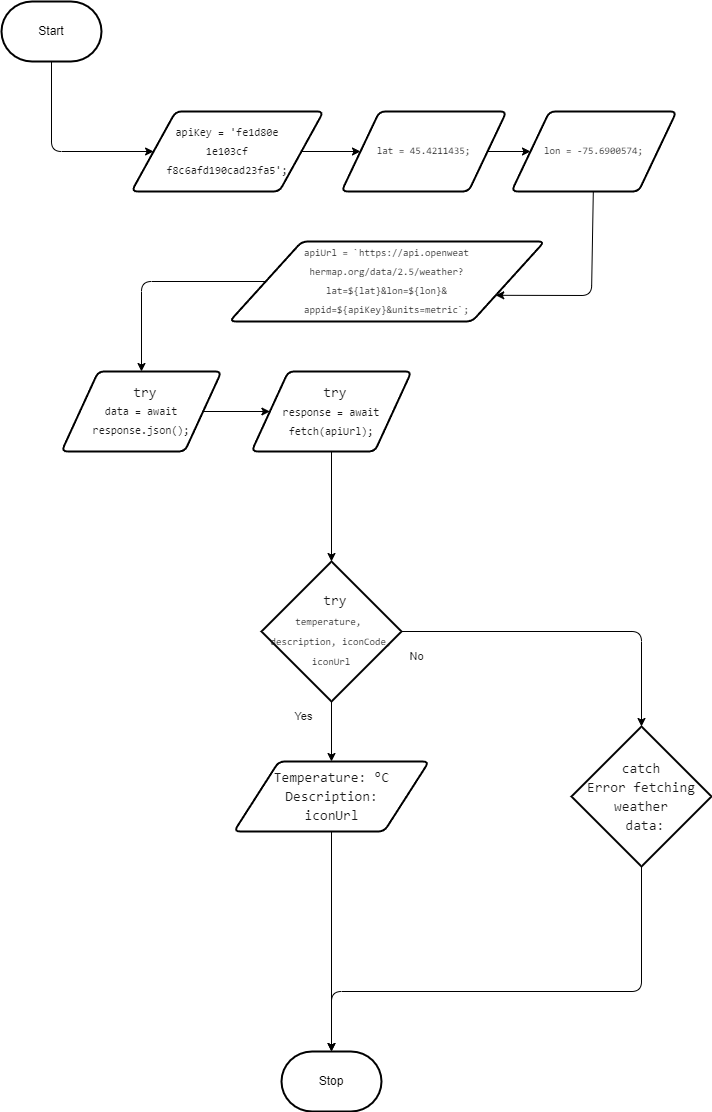

The diagram above was exported from draw.io. Its source (the exported page's mxGraphModel, read from the mxfile embedded in the PNG):
<mxGraphModel dx="1404" dy="884" grid="1" gridSize="10" guides="1" tooltips="1" connect="1" arrows="1" fold="1" page="1" pageScale="1" pageWidth="850" pageHeight="1100" math="0" shadow="0">
  <root>
    <mxCell id="0" />
    <mxCell id="1" parent="0" />
    <mxCell id="5" value="" style="edgeStyle=none;html=1;fontColor=#1A1A1A;" edge="1" parent="1" source="2" target="4">
      <mxGeometry relative="1" as="geometry">
        <Array as="points">
          <mxPoint x="90" y="400" />
        </Array>
      </mxGeometry>
    </mxCell>
    <mxCell id="2" value="Start" style="strokeWidth=2;html=1;shape=mxgraph.flowchart.terminator;whiteSpace=wrap;" parent="1" vertex="1">
      <mxGeometry x="40" y="250" width="100" height="60" as="geometry" />
    </mxCell>
    <mxCell id="8" value="" style="edgeStyle=none;html=1;fontColor=#1A1A1A;" edge="1" parent="1" source="4" target="7">
      <mxGeometry relative="1" as="geometry" />
    </mxCell>
    <mxCell id="4" value="&lt;div style=&quot;font-family: Consolas, &amp;quot;Courier New&amp;quot;, monospace; line-height: 19px; font-size: 11px;&quot;&gt;&lt;font style=&quot;font-size: 11px;&quot;&gt;&lt;span style=&quot;&quot;&gt;apiKey&lt;/span&gt; &lt;span style=&quot;&quot;&gt;=&lt;/span&gt; &lt;span style=&quot;&quot;&gt;'fe1d80&lt;/span&gt;&lt;span style=&quot;background-color: initial;&quot;&gt;e&lt;/span&gt;&lt;/font&gt;&lt;/div&gt;&lt;div style=&quot;font-family: Consolas, &amp;quot;Courier New&amp;quot;, monospace; line-height: 19px; font-size: 11px;&quot;&gt;&lt;font style=&quot;font-size: 11px;&quot;&gt;&lt;font style=&quot;font-size: 11px;&quot;&gt;&lt;span style=&quot;background-color: initial;&quot;&gt;1&lt;/span&gt;&lt;/font&gt;&lt;font style=&quot;background-color: initial; font-size: 11px;&quot;&gt;&lt;span style=&quot;background-color: initial;&quot;&gt;e103cf&lt;/span&gt;&lt;/font&gt;&lt;/font&gt;&lt;/div&gt;&lt;div style=&quot;font-family: Consolas, &amp;quot;Courier New&amp;quot;, monospace; line-height: 19px; font-size: 11px;&quot;&gt;&lt;font style=&quot;font-size: 11px;&quot;&gt;&lt;span style=&quot;background-color: initial;&quot;&gt;f8c6afd1&lt;/span&gt;&lt;span style=&quot;background-color: initial;&quot;&gt;90cad23fa5'&lt;/span&gt;&lt;span style=&quot;background-color: initial;&quot;&gt;;&lt;/span&gt;&lt;/font&gt;&lt;/div&gt;" style="shape=parallelogram;html=1;strokeWidth=2;perimeter=parallelogramPerimeter;whiteSpace=wrap;rounded=1;arcSize=12;size=0.23;fontColor=#1A1A1A;" vertex="1" parent="1">
      <mxGeometry x="170" y="360" width="192" height="80" as="geometry" />
    </mxCell>
    <mxCell id="6" value="Stop" style="strokeWidth=2;html=1;shape=mxgraph.flowchart.terminator;whiteSpace=wrap;" vertex="1" parent="1">
      <mxGeometry x="320" y="1300" width="100" height="60" as="geometry" />
    </mxCell>
    <mxCell id="10" value="" style="edgeStyle=none;html=1;fontColor=#1A1A1A;" edge="1" parent="1" source="7" target="9">
      <mxGeometry relative="1" as="geometry" />
    </mxCell>
    <mxCell id="7" value="&lt;div style=&quot;font-family: Consolas, &amp;quot;Courier New&amp;quot;, monospace; line-height: 19px; font-size: 10px;&quot;&gt;&lt;div style=&quot;line-height: 19px;&quot;&gt;&lt;span style=&quot;&quot;&gt;lat&lt;/span&gt; &lt;span style=&quot;&quot;&gt;=&lt;/span&gt; &lt;span style=&quot;&quot;&gt;45.4211435&lt;/span&gt;;&lt;/div&gt;&lt;/div&gt;" style="shape=parallelogram;html=1;strokeWidth=2;perimeter=parallelogramPerimeter;whiteSpace=wrap;rounded=1;arcSize=12;size=0.23;fontColor=#1A1A1A;" vertex="1" parent="1">
      <mxGeometry x="380" y="360" width="165" height="80" as="geometry" />
    </mxCell>
    <mxCell id="12" value="" style="edgeStyle=none;html=1;fontSize=11;entryX=1;entryY=0.75;entryDx=0;entryDy=0;fontColor=#1A1A1A;" edge="1" parent="1" source="9" target="11">
      <mxGeometry relative="1" as="geometry">
        <Array as="points">
          <mxPoint x="630" y="544" />
        </Array>
      </mxGeometry>
    </mxCell>
    <mxCell id="9" value="&lt;div style=&quot;font-family: Consolas, &amp;quot;Courier New&amp;quot;, monospace; font-size: 14px; line-height: 19px;&quot;&gt;&lt;div style=&quot;line-height: 19px; font-size: 10px;&quot;&gt;&lt;div style=&quot;line-height: 19px;&quot;&gt;&lt;span style=&quot;&quot;&gt;lon&lt;/span&gt; &lt;span style=&quot;&quot;&gt;=&lt;/span&gt; &lt;span style=&quot;&quot;&gt;-&lt;/span&gt;&lt;span style=&quot;&quot;&gt;75.6900574&lt;/span&gt;;&lt;/div&gt;&lt;/div&gt;&lt;/div&gt;" style="shape=parallelogram;html=1;strokeWidth=2;perimeter=parallelogramPerimeter;whiteSpace=wrap;rounded=1;arcSize=12;size=0.23;fontColor=#1A1A1A;" vertex="1" parent="1">
      <mxGeometry x="550" y="360" width="165" height="80" as="geometry" />
    </mxCell>
    <mxCell id="13" style="edgeStyle=none;html=1;fontSize=10;entryX=0.5;entryY=0;entryDx=0;entryDy=0;fontColor=#1A1A1A;" edge="1" parent="1" source="11" target="18">
      <mxGeometry relative="1" as="geometry">
        <mxPoint x="180" y="610" as="targetPoint" />
        <Array as="points">
          <mxPoint x="180" y="530" />
        </Array>
      </mxGeometry>
    </mxCell>
    <mxCell id="11" value="&lt;div style=&quot;font-family: Consolas, &amp;quot;Courier New&amp;quot;, monospace; font-size: 14px; line-height: 19px;&quot;&gt;&lt;div style=&quot;line-height: 19px; font-size: 10px;&quot;&gt;&lt;div style=&quot;line-height: 19px;&quot;&gt;&lt;div style=&quot;line-height: 19px;&quot;&gt;&lt;span style=&quot;&quot;&gt;apiUrl&lt;/span&gt; &lt;span style=&quot;&quot;&gt;=&lt;/span&gt; &lt;span style=&quot;&quot;&gt;`https://api.openweat&lt;/span&gt;&lt;/div&gt;&lt;div style=&quot;line-height: 19px;&quot;&gt;&lt;span style=&quot;&quot;&gt;hermap.org/data/2.5/weather?&lt;/span&gt;&lt;/div&gt;&lt;div style=&quot;line-height: 19px;&quot;&gt;&lt;span style=&quot;&quot;&gt;lat=&lt;/span&gt;&lt;span style=&quot;&quot;&gt;${&lt;/span&gt;&lt;span style=&quot;&quot;&gt;lat&lt;/span&gt;&lt;span style=&quot;&quot;&gt;}&lt;/span&gt;&lt;span style=&quot;&quot;&gt;&amp;amp;lon=&lt;/span&gt;&lt;span style=&quot;&quot;&gt;${&lt;/span&gt;&lt;span style=&quot;&quot;&gt;lon&lt;/span&gt;&lt;span style=&quot;&quot;&gt;}&lt;/span&gt;&lt;span style=&quot;&quot;&gt;&amp;amp;&lt;/span&gt;&lt;/div&gt;&lt;div style=&quot;line-height: 19px;&quot;&gt;&lt;span style=&quot;&quot;&gt;appid=&lt;/span&gt;&lt;span style=&quot;&quot;&gt;${&lt;/span&gt;&lt;span style=&quot;&quot;&gt;apiKey&lt;/span&gt;&lt;span style=&quot;&quot;&gt;}&lt;/span&gt;&lt;span style=&quot;&quot;&gt;&amp;amp;units=metric`&lt;/span&gt;;&lt;/div&gt;&lt;/div&gt;&lt;/div&gt;&lt;/div&gt;" style="shape=parallelogram;html=1;strokeWidth=2;perimeter=parallelogramPerimeter;whiteSpace=wrap;rounded=1;arcSize=12;size=0.23;fontColor=#1A1A1A;" vertex="1" parent="1">
      <mxGeometry x="268" y="490" width="315" height="80" as="geometry" />
    </mxCell>
    <mxCell id="22" style="edgeStyle=none;html=1;fontSize=11;entryX=0.5;entryY=0;entryDx=0;entryDy=0;entryPerimeter=0;fontColor=#1A1A1A;" edge="1" parent="1" source="15" target="30">
      <mxGeometry relative="1" as="geometry">
        <mxPoint x="520" y="880" as="targetPoint" />
        <Array as="points">
          <mxPoint x="680" y="880" />
        </Array>
      </mxGeometry>
    </mxCell>
    <mxCell id="23" style="edgeStyle=none;html=1;fontSize=11;entryX=0.5;entryY=0;entryDx=0;entryDy=0;fontColor=#1A1A1A;" edge="1" parent="1" source="15" target="26">
      <mxGeometry relative="1" as="geometry">
        <mxPoint x="560" y="900" as="targetPoint" />
      </mxGeometry>
    </mxCell>
    <mxCell id="15" value="&lt;div style=&quot;font-family: Consolas, &amp;quot;Courier New&amp;quot;, monospace; line-height: 19px; font-size: 10px;&quot;&gt;&lt;span style=&quot;font-size: 14px;&quot;&gt;&amp;nbsp;&lt;/span&gt;&lt;span style=&quot;font-size: 14px;&quot;&gt;try&lt;/span&gt;&lt;/div&gt;&lt;div style=&quot;line-height: 19px;&quot;&gt;&lt;font face=&quot;Consolas, Courier New, monospace&quot;&gt;&lt;span style=&quot;font-size: 10px;&quot;&gt;temperature,&amp;nbsp; description, iconCode, iconUrl&lt;/span&gt;&lt;/font&gt;&lt;br&gt;&lt;/div&gt;" style="strokeWidth=2;html=1;shape=mxgraph.flowchart.decision;whiteSpace=wrap;labelBackgroundColor=none;fontSize=11;fontColor=#1A1A1A;" vertex="1" parent="1">
      <mxGeometry x="300" y="810" width="140" height="140" as="geometry" />
    </mxCell>
    <mxCell id="28" value="" style="edgeStyle=none;html=1;fontSize=11;fontColor=#1A1A1A;" edge="1" parent="1" source="16" target="15">
      <mxGeometry relative="1" as="geometry" />
    </mxCell>
    <mxCell id="16" value="&lt;div style=&quot;font-family: Consolas, &amp;quot;Courier New&amp;quot;, monospace; font-size: 11px; line-height: 19px;&quot;&gt;&lt;span style=&quot;font-size: 14px;&quot;&gt;&amp;nbsp;&lt;/span&gt;&lt;span style=&quot;font-size: 14px;&quot;&gt;try&lt;/span&gt;&lt;/div&gt;&lt;div style=&quot;font-family: Consolas, &amp;quot;Courier New&amp;quot;, monospace; font-size: 11px; line-height: 19px;&quot;&gt;&lt;span style=&quot;background-color: initial;&quot;&gt;response&lt;/span&gt;&lt;span style=&quot;background-color: initial;&quot;&gt; &lt;/span&gt;&lt;span style=&quot;background-color: initial;&quot;&gt;=&lt;/span&gt;&lt;span style=&quot;background-color: initial;&quot;&gt; &lt;/span&gt;&lt;span style=&quot;background-color: initial;&quot;&gt;await&lt;/span&gt;&lt;span style=&quot;background-color: initial;&quot;&gt; &lt;/span&gt;&lt;span style=&quot;background-color: initial;&quot;&gt;fetch&lt;/span&gt;&lt;span style=&quot;background-color: initial;&quot;&gt;(&lt;/span&gt;&lt;span style=&quot;background-color: initial;&quot;&gt;apiUrl&lt;/span&gt;&lt;span style=&quot;background-color: initial;&quot;&gt;);&lt;/span&gt;&lt;br&gt;&lt;/div&gt;" style="shape=parallelogram;html=1;strokeWidth=2;perimeter=parallelogramPerimeter;whiteSpace=wrap;rounded=1;arcSize=12;size=0.23;labelBackgroundColor=none;fontSize=10;fontColor=#1A1A1A;" vertex="1" parent="1">
      <mxGeometry x="290" y="620" width="160" height="80" as="geometry" />
    </mxCell>
    <mxCell id="20" value="" style="edgeStyle=none;html=1;fontSize=11;fontColor=#1A1A1A;" edge="1" parent="1" source="18" target="16">
      <mxGeometry relative="1" as="geometry" />
    </mxCell>
    <mxCell id="18" value="&lt;div style=&quot;font-family: Consolas, &amp;quot;Courier New&amp;quot;, monospace; line-height: 19px; font-size: 11px;&quot;&gt;&lt;div style=&quot;line-height: 19px;&quot;&gt;&lt;div style=&quot;font-size: 14px; line-height: 19px;&quot;&gt;&amp;nbsp;&lt;span style=&quot;&quot;&gt;try&lt;/span&gt;&lt;/div&gt;&lt;/div&gt;&lt;div style=&quot;line-height: 19px;&quot;&gt;&lt;span style=&quot;&quot;&gt;data&lt;/span&gt; &lt;span style=&quot;&quot;&gt;=&lt;/span&gt; &lt;span style=&quot;&quot;&gt;await&lt;/span&gt; &lt;span style=&quot;&quot;&gt;response&lt;/span&gt;.&lt;span style=&quot;&quot;&gt;json&lt;/span&gt;();&lt;/div&gt;&lt;/div&gt;" style="shape=parallelogram;html=1;strokeWidth=2;perimeter=parallelogramPerimeter;whiteSpace=wrap;rounded=1;arcSize=12;size=0.23;labelBackgroundColor=none;fontSize=10;fontColor=#1A1A1A;" vertex="1" parent="1">
      <mxGeometry x="100" y="620" width="160" height="80" as="geometry" />
    </mxCell>
    <mxCell id="24" value="No" style="text;html=1;align=center;verticalAlign=middle;resizable=0;points=[];autosize=1;strokeColor=none;fillColor=none;fontSize=11;fontColor=#1A1A1A;" vertex="1" parent="1">
      <mxGeometry x="435" y="890" width="40" height="30" as="geometry" />
    </mxCell>
    <mxCell id="25" value="Yes" style="text;html=1;align=center;verticalAlign=middle;resizable=0;points=[];autosize=1;strokeColor=none;fillColor=none;fontSize=11;fontColor=#1A1A1A;" vertex="1" parent="1">
      <mxGeometry x="322" y="950" width="40" height="30" as="geometry" />
    </mxCell>
    <mxCell id="41" style="edgeStyle=none;html=1;entryX=0.5;entryY=0;entryDx=0;entryDy=0;entryPerimeter=0;fontSize=11;" edge="1" parent="1" source="26" target="6">
      <mxGeometry relative="1" as="geometry" />
    </mxCell>
    <mxCell id="26" value="&lt;div style=&quot;font-family: Consolas, &amp;quot;Courier New&amp;quot;, monospace; font-size: 14px; line-height: 19px;&quot;&gt;&lt;span style=&quot;&quot;&gt;Temperature:&amp;nbsp;&lt;/span&gt;&lt;span style=&quot;&quot;&gt;°C&lt;/span&gt;&lt;/div&gt;&lt;div style=&quot;font-family: Consolas, &amp;quot;Courier New&amp;quot;, monospace; font-size: 14px; line-height: 19px;&quot;&gt;&lt;div style=&quot;line-height: 19px;&quot;&gt;&lt;span style=&quot;&quot;&gt;Description:&lt;/span&gt;&lt;/div&gt;&lt;div style=&quot;line-height: 19px;&quot;&gt;&lt;div style=&quot;line-height: 19px;&quot;&gt;&lt;span style=&quot;&quot;&gt;iconUrl&lt;/span&gt;&lt;/div&gt;&lt;/div&gt;&lt;/div&gt;" style="shape=parallelogram;html=1;strokeWidth=2;perimeter=parallelogramPerimeter;whiteSpace=wrap;rounded=1;arcSize=12;size=0.23;labelBackgroundColor=none;fontSize=11;fontColor=#1A1A1A;" vertex="1" parent="1">
      <mxGeometry x="272.5" y="1010" width="195" height="70" as="geometry" />
    </mxCell>
    <mxCell id="31" style="edgeStyle=none;html=1;entryX=0.5;entryY=0;entryDx=0;entryDy=0;entryPerimeter=0;fontSize=11;" edge="1" parent="1" source="30" target="6">
      <mxGeometry relative="1" as="geometry">
        <Array as="points">
          <mxPoint x="680" y="1240" />
          <mxPoint x="370" y="1240" />
        </Array>
      </mxGeometry>
    </mxCell>
    <mxCell id="30" value="&lt;div style=&quot;font-family: Consolas, &amp;quot;Courier New&amp;quot;, monospace; font-size: 14px; line-height: 19px;&quot;&gt;&lt;span style=&quot;&quot;&gt;catch&lt;/span&gt;&lt;/div&gt;&lt;div style=&quot;font-family: Consolas, &amp;quot;Courier New&amp;quot;, monospace; font-size: 14px; line-height: 19px;&quot;&gt;&lt;div style=&quot;line-height: 19px;&quot;&gt;&lt;span style=&quot;&quot;&gt;Error&amp;nbsp;&lt;/span&gt;&lt;span style=&quot;background-color: initial;&quot;&gt;fetching weather&lt;/span&gt;&lt;/div&gt;&lt;div style=&quot;line-height: 19px;&quot;&gt;&lt;span style=&quot;background-color: initial;&quot;&gt;&amp;nbsp;data:&lt;/span&gt;&lt;/div&gt;&lt;/div&gt;" style="strokeWidth=2;html=1;shape=mxgraph.flowchart.decision;whiteSpace=wrap;labelBackgroundColor=none;fontSize=11;fontColor=#1A1A1A;" vertex="1" parent="1">
      <mxGeometry x="610" y="975" width="140" height="140" as="geometry" />
    </mxCell>
  </root>
</mxGraphModel>